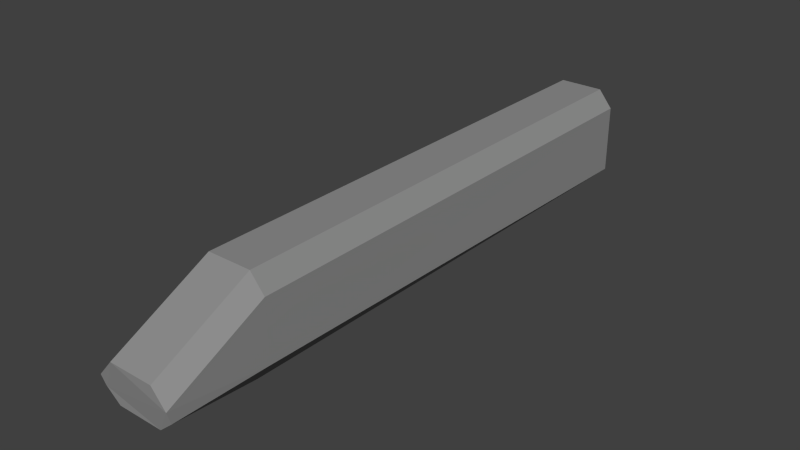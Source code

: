 # Source: head.blend  (saved by Blender 2.69.0; exported with 4.5.12 LTS)
import bpy
from mathutils import Matrix  # noqa: F401  (used for matrix-valued properties, if any)

bpy.ops.wm.read_factory_settings(use_empty=True)
scene = bpy.context.scene
scene.name = 'Scene'

# ---- collections
col_collection_1 = bpy.data.collections.new('Collection 1'); scene.collection.children.link(col_collection_1)

# ---- materials (node trees are filled in below, after node groups)
mat_material_001 = bpy.data.materials.new('Material.001')
mat_material_001.alpha_threshold = 0.0
mat_material_001.use_transparent_shadow = False
mat_material_001.diffuse_color = (0.281, 0.281, 0.281, 1.0)
mat_material_001.specular_color = (0.1626, 0.1626, 0.1626)
mat_material_001.roughness = 0.5
mat_material_001.line_color = (0.0, 0.0, 0.0, 1.0)

# ---- material node trees

# ---- world
world_world = bpy.data.worlds.new('World'); scene.world = world_world
world_world.color = (0.05088, 0.05088, 0.05088)
world_world.use_sun_shadow = False
world_world.sun_shadow_jitter_overblur = 0.0
world_world.cycles.sampling_method = 'MANUAL'
world_world.cycles.sample_map_resolution = 256

# ---- meshes
me_plane = bpy.data.meshes.new('Plane')
me_plane.from_pydata([(0.9397, 3.881, 0.05394), (-0.94, 3.881, 2.274e-13), (0.92, 3.881, 4.0), (-0.92, 3.881, 4.0), (-1.51, 3.881, 3.28), (-1.51, 3.881, 0.47), (1.51, 3.881, 3.28), (1.508, 3.881, 0.789), (0.94, 24.25, -5.098e-08), (-0.94, 24.25, -5.098e-08), (0.92, 24.25, 4.0), (-0.92, 24.25, 4.0), (-1.51, 24.25, 3.28), (-1.51, 24.25, 0.47), (1.51, 24.25, 3.28), (1.51, 24.25, 0.47), (0.938, 0.005598, 0.319), (-0.942, 0.005598, 0.319), (0.9168, -0.1455, 1.98), (-0.9232, -0.1455, 1.98), (-1.513, -0.1455, 1.293), (-1.528, 0.005597, 0.793), (1.507, -0.1455, 1.293), (1.492, 0.005597, 0.793)], [], [(7, 6, 22, 23), (9, 13, 12, 11, 10, 14, 15, 8), (7, 15, 14, 6), (0, 8, 15, 7), (4, 12, 13, 5), (3, 11, 12, 4), (6, 14, 10, 2), (5, 13, 9, 1), (2, 10, 11, 3), (1, 9, 8, 0), (17, 16, 23, 22, 18, 19, 20, 21), (0, 7, 23, 16), (4, 5, 21, 20), (3, 4, 20, 19), (6, 2, 18, 22), (5, 1, 17, 21), (2, 3, 19, 18), (1, 0, 16, 17)])
me_plane.materials.append(mat_material_001)
me_plane.use_remesh_preserve_volume = False
me_plane.use_remesh_preserve_attributes = False
me_plane.use_mirror_vertex_groups = False
me_plane.update()

# ---- objects
ob_plane = bpy.data.objects.new('Plane', me_plane)

# ---- transforms, parenting, visibility, modifiers, constraints
ob_plane.location = (0.0, 0.0, 0.0)
ob_plane.lineart.crease_threshold = 0.0

# ---- collection membership
col_collection_1.objects.link(ob_plane)

# ---- scene / render settings (as saved in the file)
scene.frame_start = 1; scene.frame_end = 250; scene.frame_set(1)
scene.render.engine = 'BLENDER_EEVEE_NEXT'
scene.render.image_settings.compression = 90
scene.render.resolution_percentage = 50
scene.render.dither_intensity = 0.0
scene.cycles.use_denoising = False
scene.cycles.samples = 10
scene.cycles.sampling_pattern = 'TABULATED_SOBOL'
scene.cycles.light_sampling_threshold = 0.0
scene.cycles.use_adaptive_sampling = False
scene.cycles.use_light_tree = False
scene.cycles.blur_glossy = 0.0
scene.cycles.volume_bounces = 1
scene.cycles.pixel_filter_type = 'GAUSSIAN'
scene.cycles.sample_clamp_indirect = 0.0
scene.view_settings.view_transform = 'Standard'
bpy.context.view_layer.update()

# ---- added for rendering (the .blend has no active camera and no usable light): camera, sun
cam_auto = bpy.data.cameras.new('AutoCamera')
cam_auto.lens = 50.0
cam_auto.sensor_width = 36.0
cam_auto.clip_end = 1000.0
ob_auto_camera = bpy.data.objects.new('AutoCamera', cam_auto)
scene.collection.objects.link(ob_auto_camera)
ob_auto_camera.location = (23.0399, -15.6041, 20.4391)
ob_auto_camera.rotation_euler = (1.09748, -7.21219e-08, 0.694738)
scene.camera = ob_auto_camera
light_auto_sun = bpy.data.lights.new('AutoSun', 'SUN')
light_auto_sun.energy = 3.0
light_auto_sun.angle = 0.0523599
ob_auto_sun = bpy.data.objects.new('AutoSun', light_auto_sun)
scene.collection.objects.link(ob_auto_sun)
ob_auto_sun.rotation_euler = (0.872665, 0.174533, 0.523599)
bpy.context.view_layer.update()

